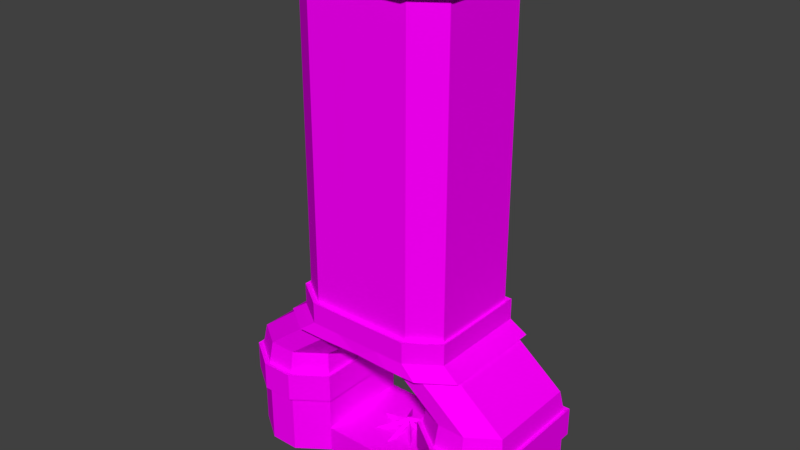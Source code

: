 # Source: chimney.blend  (saved by Blender 2.79.0; exported with 4.5.12 LTS)
import bpy
from mathutils import Matrix  # noqa: F401  (used for matrix-valued properties, if any)

bpy.ops.wm.read_factory_settings(use_empty=True)
scene = bpy.context.scene
scene.name = 'Scene'

# ---- collections
col_collection_1 = bpy.data.collections.new('Collection 1'); scene.collection.children.link(col_collection_1)

# ---- images (referenced by path relative to the original .blend; pixels are not part of the script)
import os
ASSET_DIR = os.environ.get("B2B_ASSET_DIR", "")  # directory of the original .blend (textures are referenced by path, not embedded)
HERE = os.path.dirname(os.path.abspath(__file__))  # packed textures are extracted next to this script under _unpacked/

def load_image(name, relpath, width, height, colorspace="sRGB"):
    """Load a texture the original file referenced (path relative to the .blend, or extracted next to this script)."""
    p = next((c for c in (os.path.join(HERE, relpath), os.path.join(ASSET_DIR, relpath)) if relpath and os.path.exists(c)), "")
    if p:
        img = bpy.data.images.load(p, check_existing=True)
        img.name = name
    else:  # same state as the original file: an image datablock whose file is absent (Cycles renders it pink)
        img = bpy.data.images.new(name, width, height)
        img.source = "FILE"
        img.filepath = "//" + (relpath or name)
    img.colorspace_settings.name = colorspace
    return img
img_ladrillo_png = load_image('ladrillo.png', 'textures/chimney.png', 1024, 1024, 'sRGB')

# ---- materials (node trees are filled in below, after node groups)
mat_material = bpy.data.materials.new('Material')
mat_material.alpha_threshold = 0.0
mat_material.roughness = 0.5

# ---- material node trees
mat_material.use_nodes = True; mat_material.node_tree.nodes.clear()
_N = mat_material.node_tree.nodes; _L = mat_material.node_tree.links
n0 = _N.new('ShaderNodeOutputMaterial'); n0.name = 'Material Output'; n0.location = (300, 300)
n1 = _N.new('ShaderNodeBsdfDiffuse'); n1.name = 'Diffuse BSDF'; n1.location = (10, 300)
n2 = _N.new('ShaderNodeTexImage'); n2.name = 'Image Texture'; n2.location = (-180, 300)
n2.width = 140
n2.image = img_ladrillo_png
_L.new(n1.outputs[0], n0.inputs[0])
_L.new(n2.outputs[0], n1.inputs[0])
n0.is_active_output = True

# ---- world
world_world = bpy.data.worlds.new('World'); scene.world = world_world
world_world.color = (0.05088, 0.05088, 0.05088)
world_world.use_sun_shadow = False
world_world.sun_shadow_jitter_overblur = 0.0
world_world.cycles.sampling_method = 'MANUAL'

# ---- meshes
me_cube_011 = bpy.data.meshes.new('Cube.011')
me_cube_011.from_pydata([(0.000471, 0.5901, 3.384), (0.000471, 0.5901, 3.649), (0.000471, 0.5011, 3.403), (0.000471, 0.5553, 0.3025), (0.000471, 0.5011, 0.2856), (-0.8913, 0.5385, -1.34), (-0.8913, -0.6609, -1.34), (-1.488, -0.4551, -1.34), (-1.488, 0.5385, -1.34), (-1.189, -0.6609, -1.34), (-1.189, 0.5385, -1.34), (0.8923, 0.5385, -1.3), (0.8923, -0.6609, -1.3), (1.489, -0.4551, -1.3), (1.489, 0.5385, -1.3), (1.19, -0.6609, -1.3), (1.19, 0.5385, -1.3), (0.2756, -0.2664, -1.379), (-0.02067, 0.07676, -1.212), (0.3086, -0.2379, -1.379), (0.01231, 0.1052, -1.212), (0.3006, -0.262, -1.344), (0.004342, 0.08113, -1.177), (0.4295, 0.001798, -1.379), (-0.01996, 0.06116, -1.212), (0.4352, 0.04499, -1.379), (-0.01426, 0.1044, -1.212), (0.4453, 0.02168, -1.344), (-0.004183, 0.08105, -1.177), (0.2627, 0.4163, -1.379), (-0.001631, 0.04801, -1.212), (0.2273, 0.4417, -1.379), (-0.03702, 0.07342, -1.212), (0.2526, 0.4396, -1.344), (-0.01172, 0.07131, -1.177), (-0.2063, 0.4524, -1.379), (0.01934, 0.05918, -1.212), (-0.2441, 0.4307, -1.379), (-0.01845, 0.03749, -1.212), (-0.2317, 0.4528, -1.344), (-0.006045, 0.05965, -1.177), (-0.349, -0.189, -1.379), (0.008052, 0.09038, -1.212), (-0.3222, -0.2233, -1.379), (0.03489, 0.05607, -1.212), (-0.3459, -0.2142, -1.344), (0.0112, 0.06519, -1.177), (-0.03685, -0.3632, -1.379), (-0.009971, 0.08935, -1.212), (0.006635, -0.3658, -1.379), (0.03351, 0.08677, -1.212), (-0.01588, -0.3775, -1.344), (0.011, 0.07504, -1.177), (-0.4287, 0.1406, -1.379), (0.02037, 0.07849, -1.212), (-0.4347, 0.09748, -1.379), (0.0144, 0.03534, -1.212), (-0.4446, 0.1208, -1.344), (0.004471, 0.0587, -1.177), (0.02681, 0.5037, -1.379), (0.01079, 0.05068, -1.212), (-0.01673, 0.5053, -1.379), (-0.03274, 0.05221, -1.212), (0.005503, 0.5175, -1.344), (-0.01051, 0.06448, -1.177), (-0.8653, 0.5901, 3.384), (-0.8653, 0.5901, 3.649), (-0.5414, -0.7131, 3.649), (-0.5414, -0.7131, 3.384), (-0.2174, -0.7131, 3.384), (-0.2174, -0.7131, 3.649), (-0.8653, -0.4895, 3.384), (-0.8653, -0.4895, 3.649), (-0.2174, 0.5901, 3.384), (-0.2174, 0.5901, 3.649), (-0.5414, 0.5901, 3.384), (-0.5414, 0.5901, 3.649), (-0.8343, 0.5553, 0.3025), (-0.5284, -0.6756, 0.3025), (-1.004, -0.4815, -0.03246), (0.000471, -0.6866, -0.03246), (-1.004, 0.5781, -0.03246), (-0.6864, 0.5781, -0.03246), (-0.3684, 0.5781, -0.03246), (-0.5284, 0.5553, 0.3025), (-0.2224, 0.5553, 0.3025), (-0.8343, -0.4644, 0.3025), (-0.6864, -0.7009, -0.03246), (-0.3684, -0.7009, -0.03246), (-0.2224, 0.5553, 0.08688), (-0.8343, 0.5553, 0.08688), (-0.5284, 0.5553, 0.08688), (-0.5284, -0.6756, 0.08688), (-0.8343, -0.4644, 0.08688), (-0.2224, -0.6756, 0.08688), (-0.2224, -0.6756, 0.3025), (0.000471, 0.5553, 0.08688), (0.000471, 0.5781, -0.03246), (-0.5197, 0.5011, 0.2856), (-0.242, 0.5011, 0.2856), (-0.7975, -0.4245, 0.2856), (-0.7975, 0.5011, 0.2856), (-0.5197, -0.6162, 0.2856), (-0.242, -0.6162, 0.2856), (-0.9349, -0.4245, -0.01849), (-0.6571, -0.6162, -0.01849), (-0.1283, -0.5736, -0.01849), (-0.3794, -0.6162, -0.01849), (-0.9349, 0.5011, -0.01849), (-0.6571, 0.5011, -0.01849), (-0.1283, 0.5011, -0.01849), (-0.3794, 0.5011, -0.01849), (-0.5197, -0.6162, 3.403), (-0.7975, 0.5011, 3.403), (-0.242, -0.6162, 3.403), (-0.7975, -0.4245, 3.403), (-0.242, 0.5011, 3.403), (-0.5197, 0.5011, 3.403), (-0.6175, -0.4118, -0.4302), (-0.6175, 0.5011, -0.4302), (-0.9014, -0.6162, -0.4302), (-0.9014, 0.5011, -0.4302), (-1.457, 0.5011, -0.4302), (-1.457, -0.4245, -0.4302), (-1.179, -0.6162, -0.4302), (-1.179, 0.5011, -0.4302), (-0.5502, 0.5825, -0.6408), (-0.8795, 0.5825, -0.6408), (-1.524, 0.5825, -0.6408), (-1.202, 0.5825, -0.6408), (-1.202, -0.7134, -0.6408), (-1.524, -0.491, -0.6408), (-0.5502, 0.5825, -0.9323), (-0.8795, -0.7134, -0.6408), (-0.8795, -0.7134, -0.9323), (-0.8795, 0.5825, -0.9323), (-1.524, 0.5825, -0.9323), (-1.202, 0.5825, -0.9323), (-1.202, -0.7134, -0.9323), (-1.524, -0.491, -0.9323), (-0.5502, -0.4763, -0.9323), (-0.5502, -0.4763, -0.6408), (-0.5866, -0.4414, -0.6516), (-0.5861, -0.4414, -1.298), (-0.5866, 0.5385, -0.6516), (-0.5861, 0.5385, -1.298), (-0.8913, -0.6609, -0.6516), (-0.8913, 0.5385, -0.6516), (-1.488, 0.5385, -0.6516), (-1.488, -0.4551, -0.6516), (-1.189, 0.5385, -0.6516), (-1.189, -0.6609, -0.6516), (-0.5861, -0.4414, -0.9229), (-0.5866, -0.4414, -1.566), (-0.5861, 0.5385, -0.9229), (-0.5866, 0.5385, -1.566), (-0.8913, -0.6609, -0.9215), (-0.8913, -0.6609, -1.566), (-0.8913, 0.5385, -0.9215), (-0.8913, 0.5385, -1.566), (-1.488, 0.5385, -0.9215), (-1.488, 0.5385, -1.566), (-1.488, -0.4551, -0.9215), (-1.488, -0.4551, -1.566), (-1.189, 0.5385, -0.9215), (-1.189, -0.6609, -1.566), (-1.189, 0.5385, -1.566), (-1.189, -0.6609, -0.9215), (0.8662, 0.5901, 3.384), (0.8662, 0.5901, 3.649), (0.5423, -0.7131, 3.649), (0.5423, -0.7131, 3.384), (0.2184, -0.7131, 3.384), (0.2184, -0.7131, 3.649), (0.8662, -0.4895, 3.384), (0.8662, -0.4895, 3.649), (0.2184, 0.5901, 3.384), (0.2184, 0.5901, 3.649), (0.5423, 0.5901, 3.384), (0.5423, 0.5901, 3.649), (0.8353, 0.5553, 0.3025), (0.5293, -0.6756, 0.3025), (1.005, -0.4815, -0.03246), (1.005, 0.5781, -0.03246), (0.6873, 0.5781, -0.03246), (0.3693, 0.5781, -0.03246), (0.5293, 0.5553, 0.3025), (0.2233, 0.5553, 0.3025), (0.8353, -0.4644, 0.3025), (0.6873, -0.7009, -0.03246), (0.3693, -0.7009, -0.03246), (0.2233, 0.5553, 0.08688), (0.8353, 0.5553, 0.08688), (0.5293, 0.5553, 0.08688), (0.5293, -0.6756, 0.08688), (0.8353, -0.4644, 0.08688), (0.2233, -0.6756, 0.08688), (0.2233, -0.6756, 0.3025), (0.5207, 0.5011, 0.2856), (0.2429, 0.5011, 0.2856), (0.7984, -0.4245, 0.2856), (0.7984, 0.5011, 0.2856), (0.5207, -0.6162, 0.2856), (0.2429, -0.6162, 0.2856), (0.9358, -0.4245, -0.01849), (0.658, -0.6162, -0.01849), (0.1292, -0.5736, -0.01849), (0.3803, -0.6162, -0.01849), (0.9358, 0.5011, -0.01849), (0.658, 0.5011, -0.01849), (0.1292, 0.5011, -0.01849), (0.3803, 0.5011, -0.01849), (0.5207, -0.6162, 3.403), (0.7984, 0.5011, 3.403), (0.2429, -0.6162, 3.403), (0.7984, -0.4245, 3.403), (0.2429, 0.5011, 3.403), (0.5207, 0.5011, 3.403), (0.6185, -0.4118, -0.4302), (0.6185, 0.5011, -0.4302), (0.9023, -0.6162, -0.4302), (0.9023, 0.5011, -0.4302), (1.458, 0.5011, -0.4302), (1.458, -0.4245, -0.4302), (1.18, -0.6162, -0.4302), (1.18, 0.5011, -0.4302), (0.5511, 0.5825, -0.6408), (0.8804, 0.5825, -0.6408), (1.525, 0.5825, -0.6408), (1.203, 0.5825, -0.6408), (1.203, -0.7134, -0.6408), (1.525, -0.491, -0.6408), (0.5511, 0.5825, -0.9323), (0.8804, -0.7134, -0.6408), (0.8804, -0.7134, -0.9323), (0.8804, 0.5825, -0.9323), (1.525, 0.5825, -0.9323), (1.203, 0.5825, -0.9323), (1.203, -0.7134, -0.9323), (1.525, -0.491, -0.9323), (0.5511, -0.4763, -0.9323), (0.5511, -0.4763, -0.6408), (0.5875, -0.4414, -0.6516), (0.5873, -0.4414, -1.296), (0.5875, 0.5385, -0.6516), (0.5873, 0.5385, -1.296), (0.8923, -0.6609, -0.6516), (0.8923, 0.5385, -0.6516), (1.489, 0.5385, -0.6516), (1.489, -0.4551, -0.6516), (1.19, 0.5385, -0.6516), (1.19, -0.6609, -0.6516), (0.5873, -0.4414, -0.9215), (0.5875, -0.4414, -1.566), (0.5873, 0.5385, -0.9215), (0.5875, 0.5385, -1.566), (0.8923, -0.6609, -0.9215), (0.8923, -0.6609, -1.566), (0.8923, 0.5385, -0.9215), (0.8923, 0.5385, -1.566), (1.489, 0.5385, -0.9215), (1.489, 0.5385, -1.566), (1.489, -0.4551, -0.9215), (1.489, -0.4551, -1.566), (1.19, 0.5385, -0.9215), (1.19, -0.6609, -1.566), (1.19, 0.5385, -1.566), (1.19, -0.6609, -0.9215)], [], [(89, 85, 3, 96), (73, 74, 1, 0), (199, 187, 3, 4), (199, 4, 2, 216), (116, 73, 0, 2), (2, 0, 176, 216), (4, 99, 116, 2), (4, 3, 85, 99), (96, 3, 187, 191), (190, 196, 80), (196, 94, 80), (170, 175, 169, 179, 177, 1, 74, 76, 66, 72, 67, 70, 173), (172, 173, 70, 69), (214, 172, 69, 114), (203, 214, 114, 103), (203, 103, 95, 197), (94, 88, 80), (245, 255, 155, 145), (243, 245, 145, 143), (253, 243, 143, 153), (253, 153, 155, 255), (157, 153, 143, 6), (158, 154, 145, 5), (166, 161, 8, 10), (161, 163, 7, 8), (159, 166, 10, 5), (165, 157, 6, 9), (163, 165, 9, 7), (5, 145, 155, 159), (6, 143, 152, 156), (258, 11, 245, 254), (257, 12, 243, 253), (266, 16, 14, 261), (261, 14, 13, 263), (259, 11, 16, 266), (265, 15, 12, 257), (263, 13, 15, 265), (12, 256, 252, 243), (11, 259, 255, 245), (22, 20, 18), (18, 17, 21, 22), (19, 21, 17), (20, 19, 17, 18), (22, 21, 19, 20), (28, 26, 24), (24, 23, 27, 28), (25, 27, 23), (26, 25, 23, 24), (28, 27, 25, 26), (34, 32, 30), (30, 29, 33, 34), (31, 33, 29), (32, 31, 29, 30), (34, 33, 31, 32), (40, 38, 36), (36, 35, 39, 40), (37, 39, 35), (38, 37, 35, 36), (40, 39, 37, 38), (46, 44, 42), (42, 41, 45, 46), (43, 45, 41), (44, 43, 41, 42), (46, 45, 43, 44), (52, 50, 48), (48, 47, 51, 52), (49, 51, 47), (50, 49, 47, 48), (52, 51, 49, 50), (58, 56, 54), (54, 53, 57, 58), (55, 57, 53), (56, 55, 53, 54), (58, 57, 55, 56), (64, 62, 60), (60, 59, 63, 64), (61, 63, 59), (62, 61, 59, 60), (64, 63, 61, 62), (152, 143, 145, 154), (117, 75, 73, 116), (113, 65, 75, 117), (65, 66, 76, 75), (75, 76, 74, 73), (69, 70, 67, 68), (71, 72, 66, 65), (68, 67, 72, 71), (102, 112, 115, 100), (100, 115, 113, 101), (103, 114, 112, 102), (98, 117, 116, 99), (101, 113, 117, 98), (92, 78, 86, 93), (93, 86, 77, 90), (94, 95, 78, 92), (91, 84, 85, 89), (90, 77, 84, 91), (87, 92, 93, 79), (79, 93, 90, 81), (88, 94, 92, 87), (83, 89, 96, 97), (82, 91, 89, 83), (81, 90, 91, 82), (100, 86, 78, 102), (104, 79, 81, 108), (107, 88, 87, 105), (110, 97, 80, 106), (98, 84, 77, 101), (106, 80, 88, 107), (122, 108, 109, 125), (125, 109, 111, 121), (121, 111, 110, 119), (118, 106, 107, 120), (119, 110, 106, 118), (120, 107, 105, 124), (123, 104, 108, 122), (124, 105, 104, 123), (114, 69, 68, 112), (99, 85, 84, 98), (111, 83, 97, 110), (109, 82, 83, 111), (102, 78, 95, 103), (115, 71, 65, 113), (112, 68, 71, 115), (151, 124, 123, 149), (142, 118, 120, 146), (149, 123, 122, 148), (146, 120, 124, 151), (144, 119, 118, 142), (108, 81, 82, 109), (101, 77, 86, 100), (105, 87, 79, 104), (142, 141, 126, 144), (154, 132, 140, 152), (160, 136, 137, 164), (167, 138, 139, 162), (151, 130, 133, 146), (146, 133, 141, 142), (152, 140, 134, 156), (147, 127, 129, 150), (138, 130, 131, 139), (137, 129, 127, 135), (135, 127, 126, 132), (132, 126, 141, 140), (136, 128, 129, 137), (140, 141, 133, 134), (139, 131, 128, 136), (134, 133, 130, 138), (164, 137, 135, 158), (149, 131, 130, 151), (156, 134, 138, 167), (150, 129, 128, 148), (162, 139, 136, 160), (150, 125, 121, 147), (148, 122, 125, 150), (147, 121, 119, 144), (159, 155, 153, 157), (7, 9, 167, 162), (9, 6, 156, 167), (148, 128, 131, 149), (158, 135, 132, 154), (159, 157, 165, 166), (166, 165, 163, 161), (5, 10, 164, 158), (8, 7, 162, 160), (10, 8, 160, 164), (144, 126, 127, 147), (252, 254, 245, 243), (217, 216, 176, 178), (213, 217, 178, 168), (168, 178, 179, 169), (178, 176, 177, 179), (0, 1, 177, 176), (172, 171, 170, 173), (174, 168, 169, 175), (171, 174, 175, 170), (202, 200, 215, 212), (200, 201, 213, 215), (203, 202, 212, 214), (198, 199, 216, 217), (201, 198, 217, 213), (194, 195, 188, 181), (195, 192, 180, 188), (196, 194, 181, 197), (193, 191, 187, 186), (192, 193, 186, 180), (189, 182, 195, 194), (182, 183, 192, 195), (190, 189, 194, 196), (196, 197, 95, 94), (185, 97, 96, 191), (184, 185, 191, 193), (183, 184, 193, 192), (200, 202, 181, 188), (204, 208, 183, 182), (207, 205, 189, 190), (210, 206, 80, 97), (198, 201, 180, 186), (206, 207, 190, 80), (222, 225, 209, 208), (225, 221, 211, 209), (221, 219, 210, 211), (218, 220, 207, 206), (219, 218, 206, 210), (220, 224, 205, 207), (223, 222, 208, 204), (224, 223, 204, 205), (214, 212, 171, 172), (199, 198, 186, 187), (211, 210, 97, 185), (209, 211, 185, 184), (202, 203, 197, 181), (215, 213, 168, 174), (212, 215, 174, 171), (251, 249, 223, 224), (242, 246, 220, 218), (249, 248, 222, 223), (246, 251, 224, 220), (244, 242, 218, 219), (208, 209, 184, 183), (201, 200, 188, 180), (205, 204, 182, 189), (242, 244, 226, 241), (254, 252, 240, 232), (260, 264, 237, 236), (267, 262, 239, 238), (251, 246, 233, 230), (246, 242, 241, 233), (252, 256, 234, 240), (247, 250, 229, 227), (238, 239, 231, 230), (237, 235, 227, 229), (235, 232, 226, 227), (232, 240, 241, 226), (236, 237, 229, 228), (240, 234, 233, 241), (239, 236, 228, 231), (234, 238, 230, 233), (264, 258, 235, 237), (249, 251, 230, 231), (256, 267, 238, 234), (250, 248, 228, 229), (262, 260, 236, 239), (250, 247, 221, 225), (248, 250, 225, 222), (247, 244, 219, 221), (259, 257, 253, 255), (13, 262, 267, 15), (15, 267, 256, 12), (248, 249, 231, 228), (258, 254, 232, 235), (259, 266, 265, 257), (266, 261, 263, 265), (11, 258, 264, 16), (14, 260, 262, 13), (16, 264, 260, 14), (244, 247, 227, 226)])
_uv = me_cube_011.uv_layers.new(name='UVMap')
_uv.uv.foreach_set('vector', [0.8458, 0.5895, 0.8619, 0.6334, 0.8085, 0.6413, 0.8099, 0.5956, 0.2037, 0.9281, 0.1805, 0.9521, 0.1611, 0.9307, 0.1864, 0.9094, 0.7461, 0.6404, 0.7567, 0.6294, 0.8085, 0.6413, 0.808, 0.6563, 0.3928, 0.9997, 0.3661, 0.9997, 0.3661, 0.6569, 0.3928, 0.6569, 0.213, 0.9225, 0.2037, 0.9281, 0.1864, 0.9094, 0.1943, 0.9026, 0.1943, 0.9026, 0.1864, 0.9094, 0.1707, 0.8895, 0.1775, 0.8814, 0.9339, 0.9997, 0.9072, 0.9997, 0.9072, 0.6569, 0.9339, 0.6569, 0.808, 0.6563, 0.8085, 0.6413, 0.8619, 0.6334, 0.8721, 0.6453, 0.8099, 0.5956, 0.8085, 0.6413, 0.7567, 0.6294, 0.7742, 0.5886, 0.7693, 0.4363, 0.7829, 0.4172, 0.8127, 0.4314, 0.7829, 0.4172, 0.8429, 0.418, 0.8127, 0.4314, 0.03591, 0.3838, 0.0002915, 0.3592, 0.0002915, 0.2405, 0.03591, 0.2405, 0.07154, 0.2405, 0.0955, 0.2405, 0.1195, 0.2405, 0.1551, 0.2405, 0.1907, 0.2405, 0.1907, 0.3592, 0.1551, 0.3838, 0.1195, 0.3838, 0.07154, 0.3838, 0.2783, 0.7961, 0.3041, 0.7656, 0.3457, 0.8171, 0.313, 0.8369, 0.2678, 0.8028, 0.2783, 0.7961, 0.313, 0.8369, 0.305, 0.8461, 0.6233, 0.9997, 0.6233, 0.6569, 0.6767, 0.6569, 0.6767, 0.9997, 0.7667, 0.3702, 0.8602, 0.3731, 0.8528, 0.3841, 0.7739, 0.3814, 0.8429, 0.418, 0.8558, 0.4375, 0.8127, 0.4314, 0.435, 0.1294, 0.4054, 0.1294, 0.4053, 0.0002915, 0.4348, 0.0003297, 0.2679, 0.1294, 0.1601, 0.1293, 0.1603, 0.000293, 0.268, 0.000388, 0.2976, 0.1294, 0.2679, 0.1294, 0.268, 0.000388, 0.2975, 0.0003292, 0.2976, 0.1294, 0.2975, 0.0003292, 0.4053, 0.0002915, 0.4054, 0.1294, 0.3574, 0.287, 0.3642, 0.2671, 0.3845, 0.2647, 0.3721, 0.296, 0.2663, 0.13, 0.3538, 0.13, 0.3395, 0.2015, 0.3043, 0.2119, 0.2979, 0.2458, 0.2876, 0.2616, 0.2683, 0.2645, 0.2793, 0.2329, 0.2876, 0.2616, 0.3231, 0.3003, 0.3192, 0.3184, 0.2683, 0.2645, 0.314, 0.233, 0.2979, 0.2458, 0.2793, 0.2329, 0.3043, 0.2119, 0.3439, 0.2981, 0.3574, 0.287, 0.3721, 0.296, 0.352, 0.3139, 0.3231, 0.3003, 0.3439, 0.2981, 0.352, 0.3139, 0.3192, 0.3184, 0.3043, 0.2119, 0.3395, 0.2015, 0.332, 0.225, 0.314, 0.233, 0.3721, 0.296, 0.3845, 0.2647, 0.435, 0.2624, 0.421, 0.3275, 0.4386, 0.3233, 0.5174, 0.293, 0.5396, 0.3236, 0.5, 0.3838, 0.6134, 0.276, 0.634, 0.2812, 0.6166, 0.3112, 0.604, 0.295, 0.542, 0.2628, 0.5144, 0.2576, 0.531, 0.2247, 0.5457, 0.2441, 0.5457, 0.2441, 0.531, 0.2247, 0.6118, 0.2231, 0.5988, 0.2421, 0.5444, 0.2831, 0.5174, 0.293, 0.5144, 0.2576, 0.542, 0.2628, 0.6118, 0.2586, 0.6328, 0.2522, 0.634, 0.2812, 0.6134, 0.276, 0.5988, 0.2421, 0.6118, 0.2231, 0.6328, 0.2522, 0.6118, 0.2586, 0.634, 0.2812, 0.6866, 0.2942, 0.6499, 0.3488, 0.6166, 0.3112, 0.5174, 0.293, 0.5444, 0.2831, 0.5512, 0.3016, 0.5396, 0.3236, 0.35, 0.6575, 0.3548, 0.6575, 0.3524, 0.6616, 0.3655, 0.7037, 0.352, 0.6945, 0.3643, 0.7024, 0.3655, 0.686, 0.334, 0.6877, 0.3364, 0.6836, 0.3388, 0.6877, 0.3502, 0.6948, 0.365, 0.6877, 0.352, 0.6945, 0.3655, 0.7037, 0.3655, 0.686, 0.3643, 0.7024, 0.365, 0.6877, 0.3502, 0.6948, 0.3472, 0.667, 0.3472, 0.6622, 0.3514, 0.6646, 0.3496, 0.7292, 0.3347, 0.7363, 0.3478, 0.7296, 0.3342, 0.7203, 0.333, 0.667, 0.333, 0.6622, 0.3372, 0.6646, 0.3342, 0.7381, 0.3354, 0.7217, 0.3347, 0.7363, 0.3496, 0.7292, 0.3342, 0.7203, 0.3478, 0.7296, 0.3354, 0.7217, 0.3342, 0.7381, 0.3448, 0.6836, 0.3496, 0.6836, 0.3472, 0.6877, 0.3472, 0.7197, 0.3308, 0.7185, 0.3454, 0.7191, 0.3383, 0.7043, 0.3446, 0.6616, 0.347, 0.6575, 0.3494, 0.6616, 0.3294, 0.7197, 0.3387, 0.7061, 0.3308, 0.7185, 0.3472, 0.7197, 0.3383, 0.7043, 0.3454, 0.7191, 0.3387, 0.7061, 0.3294, 0.7197, 0.3655, 0.6622, 0.3655, 0.667, 0.3614, 0.6646, 0.3318, 0.6676, 0.3482, 0.6688, 0.3336, 0.6682, 0.3407, 0.683, 0.3608, 0.6646, 0.3567, 0.667, 0.3567, 0.6622, 0.3496, 0.6676, 0.3403, 0.6812, 0.3482, 0.6688, 0.3318, 0.6676, 0.3407, 0.683, 0.3336, 0.6682, 0.3403, 0.6812, 0.3496, 0.6676, 0.3561, 0.6622, 0.3561, 0.667, 0.3519, 0.6646, 0.3502, 0.7381, 0.3514, 0.7217, 0.3507, 0.7363, 0.3655, 0.7292, 0.3377, 0.6622, 0.3419, 0.6646, 0.3377, 0.667, 0.3502, 0.7203, 0.3637, 0.7296, 0.3514, 0.7217, 0.3502, 0.7381, 0.3655, 0.7292, 0.3507, 0.7363, 0.3637, 0.7296, 0.3502, 0.7203, 0.3578, 0.6616, 0.3554, 0.6575, 0.3602, 0.6575, 0.3478, 0.7043, 0.3642, 0.7056, 0.3495, 0.7049, 0.3567, 0.7197, 0.3394, 0.6877, 0.3418, 0.6836, 0.3442, 0.6877, 0.3655, 0.7043, 0.3563, 0.7179, 0.3642, 0.7056, 0.3478, 0.7043, 0.3567, 0.7197, 0.3495, 0.7049, 0.3563, 0.7179, 0.3655, 0.7043, 0.3466, 0.6622, 0.3466, 0.667, 0.3425, 0.6646, 0.3318, 0.6883, 0.3482, 0.6896, 0.3336, 0.6889, 0.3407, 0.7037, 0.3336, 0.7357, 0.3294, 0.7381, 0.3294, 0.7333, 0.3496, 0.6883, 0.3403, 0.7019, 0.3482, 0.6896, 0.3318, 0.6883, 0.3407, 0.7037, 0.3336, 0.6889, 0.3403, 0.7019, 0.3496, 0.6883, 0.3632, 0.6575, 0.3655, 0.6616, 0.3608, 0.6616, 0.3655, 0.6765, 0.3507, 0.6836, 0.3637, 0.6769, 0.3502, 0.6676, 0.3441, 0.6575, 0.3417, 0.6616, 0.3393, 0.6575, 0.3502, 0.6854, 0.3514, 0.669, 0.3507, 0.6836, 0.3655, 0.6765, 0.3502, 0.6676, 0.3637, 0.6769, 0.3514, 0.669, 0.3502, 0.6854, 0.435, 0.2624, 0.3845, 0.2647, 0.3395, 0.2015, 0.3538, 0.13, 0.2359, 0.9425, 0.2318, 0.952, 0.2037, 0.9281, 0.213, 0.9225, 0.2592, 0.9576, 0.2591, 0.9671, 0.2318, 0.952, 0.2359, 0.9425, 0.2591, 0.9671, 0.2574, 0.9997, 0.2144, 0.9806, 0.2318, 0.952, 0.2318, 0.952, 0.2144, 0.9806, 0.1805, 0.9521, 0.2037, 0.9281, 0.313, 0.8369, 0.3457, 0.8171, 0.3655, 0.8632, 0.3303, 0.8681, 0.3285, 0.9047, 0.3588, 0.9217, 0.2574, 0.9997, 0.2591, 0.9671, 0.3303, 0.8681, 0.3655, 0.8632, 0.3588, 0.9217, 0.3285, 0.9047, 0.7072, 0.9997, 0.7072, 0.6569, 0.7443, 0.6569, 0.7443, 0.9997, 0.7443, 0.9997, 0.7443, 0.6569, 0.8461, 0.6569, 0.8461, 0.9997, 0.6767, 0.9997, 0.6767, 0.6569, 0.7072, 0.6569, 0.7072, 0.9997, 0.8767, 0.9997, 0.8767, 0.6569, 0.9072, 0.6569, 0.9072, 0.9997, 0.8461, 0.9997, 0.8461, 0.6569, 0.8767, 0.6569, 0.8767, 0.9997, 0.8792, 0.4329, 0.8972, 0.4109, 0.9247, 0.4493, 0.9068, 0.4592, 0.9068, 0.4592, 0.9247, 0.4493, 0.9286, 0.5431, 0.9101, 0.5348, 0.8429, 0.418, 0.8528, 0.3841, 0.8972, 0.4109, 0.8792, 0.4329, 0.8845, 0.5667, 0.9221, 0.5919, 0.8619, 0.6334, 0.8458, 0.5895, 0.9101, 0.5348, 0.9286, 0.5431, 0.9221, 0.5919, 0.8845, 0.5667, 0.882, 0.4516, 0.8792, 0.4329, 0.9068, 0.4592, 0.8961, 0.4705, 0.8961, 0.4705, 0.9068, 0.4592, 0.9101, 0.5348, 0.8983, 0.5219, 0.8558, 0.4375, 0.8429, 0.418, 0.8792, 0.4329, 0.882, 0.4516, 0.8573, 0.5655, 0.8458, 0.5895, 0.8099, 0.5956, 0.8102, 0.5777, 0.8861, 0.5429, 0.8845, 0.5667, 0.8458, 0.5895, 0.8573, 0.5655, 0.8983, 0.5219, 0.9101, 0.5348, 0.8845, 0.5667, 0.8861, 0.5429, 0.9293, 0.4502, 0.9247, 0.4493, 0.8972, 0.4109, 0.9056, 0.4048, 0.892, 0.4731, 0.8961, 0.4705, 0.8983, 0.5219, 0.8936, 0.5204, 0.8541, 0.4468, 0.8558, 0.4375, 0.882, 0.4516, 0.8777, 0.4565, 0.8259, 0.5636, 0.8102, 0.5777, 0.8127, 0.4314, 0.8269, 0.4468, 0.9327, 0.6003, 0.9221, 0.5919, 0.9286, 0.5431, 0.9339, 0.5412, 0.8269, 0.4468, 0.8127, 0.4314, 0.8558, 0.4375, 0.8541, 0.4468, 0.5291, 0.4304, 0.5215, 0.5236, 0.515, 0.5358, 0.4936, 0.4589, 0.4936, 0.4589, 0.515, 0.5358, 0.5126, 0.5469, 0.4743, 0.4951, 0.4743, 0.4951, 0.5126, 0.5469, 0.5122, 0.5562, 0.4706, 0.5323, 0.5337, 0.6152, 0.5269, 0.5641, 0.535, 0.5646, 0.5893, 0.6009, 0.4706, 0.5323, 0.5122, 0.5562, 0.5269, 0.5641, 0.5337, 0.6152, 0.5893, 0.6009, 0.535, 0.5646, 0.547, 0.5615, 0.6252, 0.576, 0.6347, 0.5191, 0.5555, 0.5485, 0.5215, 0.5236, 0.5291, 0.4304, 0.6252, 0.576, 0.547, 0.5615, 0.5555, 0.5485, 0.6347, 0.5191, 0.305, 0.8461, 0.313, 0.8369, 0.3303, 0.8681, 0.3202, 0.8715, 0.8721, 0.6453, 0.8619, 0.6334, 0.9221, 0.5919, 0.9327, 0.6003, 0.8541, 0.5561, 0.8573, 0.5655, 0.8102, 0.5777, 0.8259, 0.5636, 0.8777, 0.5393, 0.8861, 0.5429, 0.8573, 0.5655, 0.8541, 0.5561, 0.9056, 0.4048, 0.8972, 0.4109, 0.8528, 0.3841, 0.8602, 0.3731, 0.3203, 0.9034, 0.3285, 0.9047, 0.2591, 0.9671, 0.2592, 0.9576, 0.3202, 0.8715, 0.3303, 0.8681, 0.3285, 0.9047, 0.3203, 0.9034, 0.6636, 0.6001, 0.6252, 0.576, 0.6347, 0.5191, 0.6881, 0.5065, 0.5273, 0.6563, 0.5337, 0.6152, 0.5893, 0.6009, 0.6095, 0.6428, 0.6881, 0.5065, 0.6347, 0.5191, 0.5291, 0.4304, 0.5267, 0.3844, 0.6095, 0.6428, 0.5893, 0.6009, 0.6252, 0.576, 0.6636, 0.6001, 0.4356, 0.54, 0.4706, 0.5323, 0.5337, 0.6152, 0.5273, 0.6563, 0.8936, 0.5204, 0.8983, 0.5219, 0.8861, 0.5429, 0.8777, 0.5393, 0.9339, 0.5412, 0.9286, 0.5431, 0.9247, 0.4493, 0.9293, 0.4502, 0.8777, 0.4565, 0.882, 0.4516, 0.8961, 0.4705, 0.892, 0.4731, 0.8534, 0.3267, 0.8561, 0.3298, 0.7714, 0.3326, 0.7741, 0.329, 0.7536, 0.3592, 0.7539, 0.3533, 0.8701, 0.3646, 0.8693, 0.3696, 0.7577, 0.2186, 0.758, 0.2246, 0.7069, 0.2489, 0.694, 0.2446, 0.9339, 0.2548, 0.921, 0.2606, 0.8746, 0.215, 0.8738, 0.21, 0.8705, 0.2757, 0.8758, 0.274, 0.8769, 0.3039, 0.8718, 0.3027, 0.8718, 0.3027, 0.8769, 0.3039, 0.8561, 0.3298, 0.8534, 0.3267, 0.8693, 0.3696, 0.8701, 0.3646, 0.9183, 0.3224, 0.9287, 0.3287, 0.7621, 0.3028, 0.7579, 0.305, 0.7572, 0.274, 0.7613, 0.2759, 0.921, 0.2606, 0.8758, 0.274, 0.8538, 0.2484, 0.8746, 0.215, 0.7069, 0.2489, 0.7572, 0.274, 0.7579, 0.305, 0.7061, 0.3292, 0.7061, 0.3292, 0.7579, 0.305, 0.7714, 0.3326, 0.7539, 0.3533, 0.7539, 0.3533, 0.7714, 0.3326, 0.8561, 0.3298, 0.8701, 0.3646, 0.758, 0.2246, 0.7675, 0.2482, 0.7572, 0.274, 0.7069, 0.2489, 0.8701, 0.3646, 0.8561, 0.3298, 0.8769, 0.3039, 0.9183, 0.3224, 0.8746, 0.215, 0.8538, 0.2484, 0.7675, 0.2482, 0.758, 0.2246, 0.9183, 0.3224, 0.8769, 0.3039, 0.8758, 0.274, 0.921, 0.2606, 0.694, 0.2446, 0.7069, 0.2489, 0.7061, 0.3292, 0.694, 0.3328, 0.851, 0.2516, 0.8538, 0.2484, 0.8758, 0.274, 0.8705, 0.2757, 0.9287, 0.3287, 0.9183, 0.3224, 0.921, 0.2606, 0.9339, 0.2548, 0.7613, 0.2759, 0.7572, 0.274, 0.7675, 0.2482, 0.7703, 0.2516, 0.8738, 0.21, 0.8746, 0.215, 0.758, 0.2246, 0.7577, 0.2186, 0.4632, 0.4255, 0.4936, 0.4589, 0.4743, 0.4951, 0.4356, 0.4839, 0.5267, 0.3844, 0.5291, 0.4304, 0.4936, 0.4589, 0.4632, 0.4255, 0.4356, 0.4839, 0.4743, 0.4951, 0.4706, 0.5323, 0.4356, 0.54, 0.314, 0.233, 0.332, 0.225, 0.3642, 0.2671, 0.3574, 0.287, 0.3192, 0.3184, 0.352, 0.3139, 0.3821, 0.367, 0.3121, 0.3838, 0.352, 0.3139, 0.3721, 0.296, 0.421, 0.3275, 0.3821, 0.367, 0.7703, 0.2516, 0.7675, 0.2482, 0.8538, 0.2484, 0.851, 0.2516, 0.694, 0.3328, 0.7061, 0.3292, 0.7539, 0.3533, 0.7536, 0.3592, 0.314, 0.233, 0.3574, 0.287, 0.3439, 0.2981, 0.2979, 0.2458, 0.2979, 0.2458, 0.3439, 0.2981, 0.3231, 0.3003, 0.2876, 0.2616, 0.3043, 0.2119, 0.2793, 0.2329, 0.2075, 0.1898, 0.2663, 0.13, 0.2683, 0.2645, 0.3192, 0.3184, 0.3121, 0.3838, 0.1913, 0.266, 0.2793, 0.2329, 0.2683, 0.2645, 0.1913, 0.266, 0.2075, 0.1898, 0.7741, 0.329, 0.7714, 0.3326, 0.7579, 0.305, 0.7621, 0.3028, 0.6499, 0.3488, 0.5, 0.3838, 0.5396, 0.3236, 0.6166, 0.3112, 0.1619, 0.8564, 0.1775, 0.8814, 0.1707, 0.8895, 0.1521, 0.8589, 0.1507, 0.8315, 0.1619, 0.8564, 0.1521, 0.8589, 0.1414, 0.8303, 0.1414, 0.8303, 0.1521, 0.8589, 0.122, 0.8713, 0.1097, 0.8272, 0.1521, 0.8589, 0.1707, 0.8895, 0.144, 0.9079, 0.122, 0.8713, 0.1864, 0.9094, 0.1611, 0.9307, 0.144, 0.9079, 0.1707, 0.8895, 0.2783, 0.7961, 0.2496, 0.7737, 0.2594, 0.7387, 0.3041, 0.7656, 0.2125, 0.7711, 0.1414, 0.8303, 0.1097, 0.8272, 0.1998, 0.7387, 0.2496, 0.7737, 0.2125, 0.7711, 0.1998, 0.7387, 0.2594, 0.7387, 0.5928, 0.9997, 0.5557, 0.9997, 0.5557, 0.6569, 0.5928, 0.6569, 0.5557, 0.9997, 0.4539, 0.9997, 0.4539, 0.6569, 0.5557, 0.6569, 0.6233, 0.9997, 0.5928, 0.9997, 0.5928, 0.6569, 0.6233, 0.6569, 0.4233, 0.9997, 0.3928, 0.9997, 0.3928, 0.6569, 0.4233, 0.6569, 0.4539, 0.9997, 0.4233, 0.9997, 0.4233, 0.6569, 0.4539, 0.6569, 0.7458, 0.4309, 0.7174, 0.4567, 0.6995, 0.4464, 0.7282, 0.408, 0.7174, 0.4567, 0.7123, 0.532, 0.6939, 0.5397, 0.6995, 0.4464, 0.7829, 0.4172, 0.7458, 0.4309, 0.7282, 0.408, 0.7739, 0.3814, 0.7366, 0.5643, 0.7742, 0.5886, 0.7567, 0.6294, 0.6992, 0.5874, 0.7123, 0.532, 0.7366, 0.5643, 0.6992, 0.5874, 0.6939, 0.5397, 0.7425, 0.4497, 0.7278, 0.4683, 0.7174, 0.4567, 0.7458, 0.4309, 0.7278, 0.4683, 0.7243, 0.5196, 0.7123, 0.532, 0.7174, 0.4567, 0.7693, 0.4363, 0.7425, 0.4497, 0.7458, 0.4309, 0.7829, 0.4172, 0.7829, 0.4172, 0.7739, 0.3814, 0.8528, 0.3841, 0.8429, 0.418, 0.7636, 0.5641, 0.8102, 0.5777, 0.8099, 0.5956, 0.7742, 0.5886, 0.7358, 0.5407, 0.7636, 0.5641, 0.7742, 0.5886, 0.7366, 0.5643, 0.7243, 0.5196, 0.7358, 0.5407, 0.7366, 0.5643, 0.7123, 0.532, 0.6949, 0.4472, 0.7198, 0.4017, 0.7282, 0.408, 0.6995, 0.4464, 0.7318, 0.471, 0.729, 0.5183, 0.7243, 0.5196, 0.7278, 0.4683, 0.7707, 0.4457, 0.7467, 0.4548, 0.7425, 0.4497, 0.7693, 0.4363, 0.7949, 0.5631, 0.7979, 0.4464, 0.8127, 0.4314, 0.8102, 0.5777, 0.6887, 0.5953, 0.6887, 0.5377, 0.6939, 0.5397, 0.6992, 0.5874, 0.7979, 0.4464, 0.7707, 0.4457, 0.7693, 0.4363, 0.8127, 0.4314, 0.3415, 0.4305, 0.3771, 0.4589, 0.3557, 0.5358, 0.3492, 0.5236, 0.3771, 0.4589, 0.3964, 0.4951, 0.3581, 0.547, 0.3557, 0.5358, 0.3964, 0.4951, 0.4001, 0.5323, 0.3584, 0.5562, 0.3581, 0.547, 0.337, 0.6152, 0.2814, 0.6009, 0.3357, 0.5647, 0.3438, 0.5641, 0.4001, 0.5323, 0.337, 0.6152, 0.3438, 0.5641, 0.3584, 0.5562, 0.2814, 0.6009, 0.2454, 0.5761, 0.3236, 0.5616, 0.3357, 0.5647, 0.2359, 0.5192, 0.3415, 0.4305, 0.3492, 0.5236, 0.3152, 0.5486, 0.2454, 0.5761, 0.2359, 0.5192, 0.3152, 0.5486, 0.3236, 0.5616, 0.2678, 0.8028, 0.2447, 0.7833, 0.2496, 0.7737, 0.2783, 0.7961, 0.7461, 0.6404, 0.6887, 0.5953, 0.6992, 0.5874, 0.7567, 0.6294, 0.7671, 0.5548, 0.7949, 0.5631, 0.8102, 0.5777, 0.7636, 0.5641, 0.7442, 0.5373, 0.7671, 0.5548, 0.7636, 0.5641, 0.7358, 0.5407, 0.7198, 0.4017, 0.7667, 0.3702, 0.7739, 0.3814, 0.7282, 0.408, 0.2126, 0.7794, 0.1507, 0.8315, 0.1414, 0.8303, 0.2125, 0.7711, 0.2447, 0.7833, 0.2126, 0.7794, 0.2125, 0.7711, 0.2496, 0.7737, 0.2071, 0.6002, 0.1825, 0.5066, 0.2359, 0.5192, 0.2454, 0.5761, 0.3434, 0.6563, 0.2612, 0.6428, 0.2814, 0.6009, 0.337, 0.6152, 0.1825, 0.5066, 0.3439, 0.3844, 0.3415, 0.4305, 0.2359, 0.5192, 0.2612, 0.6428, 0.2071, 0.6002, 0.2454, 0.5761, 0.2814, 0.6009, 0.435, 0.5401, 0.3434, 0.6563, 0.337, 0.6152, 0.4001, 0.5323, 0.729, 0.5183, 0.7442, 0.5373, 0.7358, 0.5407, 0.7243, 0.5196, 0.6887, 0.5377, 0.6949, 0.4472, 0.6995, 0.4464, 0.6939, 0.5397, 0.7467, 0.4548, 0.7318, 0.471, 0.7278, 0.4683, 0.7425, 0.4497, 0.8587, 0.09171, 0.7796, 0.08397, 0.7771, 0.08017, 0.8617, 0.08886, 0.7609, 0.05219, 0.8777, 0.04987, 0.8782, 0.05499, 0.761, 0.05822, 0.7559, 0.1931, 0.6943, 0.163, 0.7073, 0.1595, 0.7566, 0.1871, 0.9339, 0.169, 0.8711, 0.2094, 0.8722, 0.2045, 0.9215, 0.1623, 0.8722, 0.1438, 0.8755, 0.117, 0.8806, 0.1162, 0.8775, 0.1459, 0.8755, 0.117, 0.8587, 0.09171, 0.8617, 0.08886, 0.8806, 0.1162, 0.8777, 0.04987, 0.9339, 0.0951, 0.9231, 0.1006, 0.8782, 0.05499, 0.7659, 0.1094, 0.7634, 0.1362, 0.7592, 0.1378, 0.7619, 0.1069, 0.9215, 0.1623, 0.8722, 0.2045, 0.8538, 0.1699, 0.8775, 0.1459, 0.7073, 0.1595, 0.7117, 0.07952, 0.7619, 0.1069, 0.7592, 0.1378, 0.7117, 0.07952, 0.761, 0.05822, 0.7771, 0.08017, 0.7619, 0.1069, 0.761, 0.05822, 0.8782, 0.05499, 0.8617, 0.08886, 0.7771, 0.08017, 0.7566, 0.1871, 0.7073, 0.1595, 0.7592, 0.1378, 0.7677, 0.1643, 0.8782, 0.05499, 0.9231, 0.1006, 0.8806, 0.1162, 0.8617, 0.08886, 0.8722, 0.2045, 0.7566, 0.1871, 0.7677, 0.1643, 0.8538, 0.1699, 0.9231, 0.1006, 0.9215, 0.1623, 0.8775, 0.1459, 0.8806, 0.1162, 0.6943, 0.163, 0.6999, 0.07522, 0.7117, 0.07952, 0.7073, 0.1595, 0.8512, 0.1665, 0.8722, 0.1438, 0.8775, 0.1459, 0.8538, 0.1699, 0.9339, 0.0951, 0.9339, 0.169, 0.9215, 0.1623, 0.9231, 0.1006, 0.7634, 0.1362, 0.7707, 0.1611, 0.7677, 0.1643, 0.7592, 0.1378, 0.8711, 0.2094, 0.7559, 0.1931, 0.7566, 0.1871, 0.8722, 0.2045, 0.4075, 0.4255, 0.435, 0.4839, 0.3964, 0.4951, 0.3771, 0.4589, 0.3439, 0.3844, 0.4075, 0.4255, 0.3771, 0.4589, 0.3415, 0.4305, 0.435, 0.4839, 0.435, 0.5401, 0.4001, 0.5323, 0.3964, 0.4951, 0.5444, 0.2831, 0.6134, 0.276, 0.604, 0.295, 0.5512, 0.3016, 0.6118, 0.2231, 0.65, 0.1755, 0.6881, 0.2376, 0.6328, 0.2522, 0.6328, 0.2522, 0.6881, 0.2376, 0.6866, 0.2942, 0.634, 0.2812, 0.7707, 0.1611, 0.8512, 0.1665, 0.8538, 0.1699, 0.7677, 0.1643, 0.6999, 0.07522, 0.7609, 0.05219, 0.761, 0.05822, 0.7117, 0.07952, 0.5444, 0.2831, 0.542, 0.2628, 0.6118, 0.2586, 0.6134, 0.276, 0.542, 0.2628, 0.5457, 0.2441, 0.5988, 0.2421, 0.6118, 0.2586, 0.5174, 0.293, 0.4386, 0.3233, 0.4386, 0.2381, 0.5144, 0.2576, 0.531, 0.2247, 0.4826, 0.1723, 0.65, 0.1755, 0.6118, 0.2231, 0.5144, 0.2576, 0.4386, 0.2381, 0.4826, 0.1723, 0.531, 0.2247, 0.7796, 0.08397, 0.7659, 0.1094, 0.7619, 0.1069, 0.7771, 0.08017])
me_cube_011.materials.append(mat_material)
me_cube_011.use_remesh_preserve_volume = False
me_cube_011.use_remesh_preserve_attributes = False
me_cube_011.use_mirror_vertex_groups = False
me_cube_011.use_paint_bone_selection = False
me_cube_011.use_paint_mask = True
me_cube_011.update()

# ---- objects
ob_chimenea = bpy.data.objects.new('Chimenea', me_cube_011)

# ---- transforms, parenting, visibility, modifiers, constraints
ob_chimenea.location = (0.0, 0.0, 0.0)
ob_chimenea.lineart.crease_threshold = 0.0

# ---- collection membership
col_collection_1.objects.link(ob_chimenea)

# ---- scene / render settings (as saved in the file)
scene.frame_start = 1; scene.frame_end = 250; scene.frame_set(1)
scene.render.engine = 'CYCLES'
scene.render.resolution_percentage = 50
scene.render.dither_intensity = 0.0
scene.cycles.use_denoising = False
scene.cycles.samples = 128
scene.cycles.sampling_pattern = 'TABULATED_SOBOL'
scene.cycles.use_adaptive_sampling = False
scene.cycles.use_light_tree = False
scene.cycles.blur_glossy = 0.0
scene.cycles.sample_clamp_indirect = 0.0
scene.view_settings.view_transform = 'Standard'
bpy.context.view_layer.update()

# ---- added for rendering (the .blend has no active camera and no usable light): camera, sun
cam_auto = bpy.data.cameras.new('AutoCamera')
cam_auto.lens = 50.0
cam_auto.sensor_width = 36.0
cam_auto.clip_end = 1000.0
ob_auto_camera = bpy.data.objects.new('AutoCamera', cam_auto)
scene.collection.objects.link(ob_auto_camera)
ob_auto_camera.location = (5.71822, -6.92296, 5.61562)
ob_auto_camera.rotation_euler = (1.09748, -7.21219e-08, 0.694738)
scene.camera = ob_auto_camera
light_auto_sun = bpy.data.lights.new('AutoSun', 'SUN')
light_auto_sun.energy = 3.0
light_auto_sun.angle = 0.0523599
ob_auto_sun = bpy.data.objects.new('AutoSun', light_auto_sun)
scene.collection.objects.link(ob_auto_sun)
ob_auto_sun.rotation_euler = (0.872665, 0.174533, 0.523599)
bpy.context.view_layer.update()
